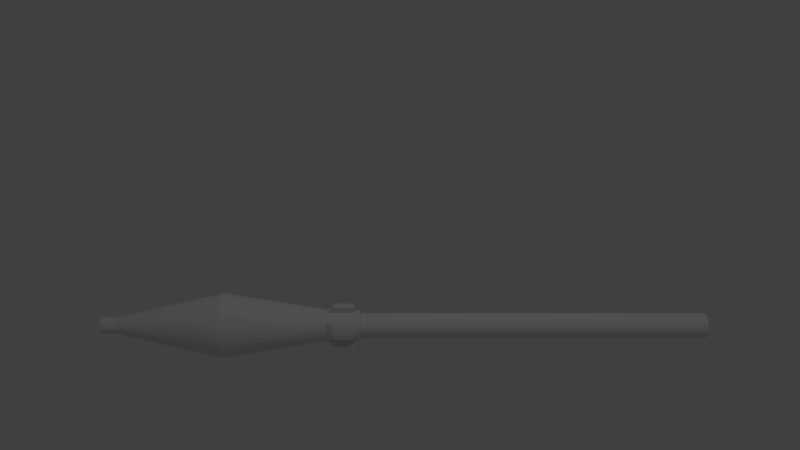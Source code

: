 # Source: RPGammo.blend  (saved by Blender 2.67.0; exported with 4.5.12 LTS)
import bpy
from mathutils import Matrix  # noqa: F401  (used for matrix-valued properties, if any)

bpy.ops.wm.read_factory_settings(use_empty=True)
scene = bpy.context.scene
scene.name = 'Scene'

# ---- collections
col_collection_1 = bpy.data.collections.new('Collection 1'); scene.collection.children.link(col_collection_1)

# ---- materials (node trees are filled in below, after node groups)
mat_missilematerial = bpy.data.materials.new('MissileMaterial')
mat_missilematerial.alpha_threshold = 0.0
mat_missilematerial.use_transparent_shadow = False
mat_missilematerial.roughness = 0.5
mat_missilematerial.line_color = (0.0, 0.0, 0.0, 1.0)

# ---- material node trees

# ---- world
world_world = bpy.data.worlds.new('World'); scene.world = world_world
world_world.color = (0.05088, 0.05088, 0.05088)
world_world.use_sun_shadow = False
world_world.sun_shadow_jitter_overblur = 0.0
world_world.cycles.sampling_method = 'MANUAL'
world_world.cycles.sample_map_resolution = 256

# ---- cameras
cam_camera = bpy.data.cameras.new('Camera')
cam_camera.clip_end = 100.0
cam_camera.lens = 35.0
cam_camera.sensor_width = 32.0
cam_camera.sensor_height = 18.0
cam_camera.ortho_scale = 7.314
cam_camera.dof.focus_distance = 0.0
cam_camera.dof.aperture_fstop = 128.0

# ---- lights
light_lamp = bpy.data.lights.new('Lamp', 'POINT')
light_lamp.transmission_factor = 0.0
light_lamp.cutoff_distance = 30.0
light_lamp.energy = 100.0
light_lamp.shadow_buffer_clip_start = 1.001
light_lamp.shadow_soft_size = 1.0
light_lamp.shadow_maximum_resolution = 0.006
light_lamp.use_absolute_resolution = True
light_lamp.cycles.use_multiple_importance_sampling = False

# ---- meshes
me_cylinder = bpy.data.meshes.new('Cylinder')
me_cylinder.from_pydata([(0.1863, -0.07715, 0.4187), (0.07715, -0.1863, 0.4187), (0.03933, -0.1977, 0.4187), (6.676e-08, -0.2016, 0.4187), (-0.03933, -0.1977, 0.4187), (-0.07715, -0.1863, 0.4187), (-0.1863, -0.07715, 0.4187), (-0.1977, -0.03933, 0.4187), (-0.2016, -1.977e-06, 0.4187), (-0.1977, 0.03933, 0.4187), (-0.1863, 0.07715, 0.4187), (-0.07715, 0.1863, 0.4187), (-0.03933, 0.1977, 0.4187), (-0.03933, 0.1977, 0.6087), (-0.07715, 0.1863, 0.6087), (-0.1863, 0.07715, 0.6087), (-0.1977, 0.03933, 0.6087), (-0.2016, -2.014e-06, 0.6087), (-0.1977, -0.03933, 0.6087), (-0.1863, -0.07715, 0.6087), (-0.07715, -0.1863, 0.6087), (-0.03933, -0.1977, 0.6087), (6.676e-08, -0.2016, 0.6087), (0.03933, -0.1977, 0.6087), (0.07715, -0.1863, 0.6087), (0.1863, -0.07715, 0.6087), (0.1977, -0.03933, 0.6087), (0.2016, -1.639e-06, 0.6087), (0.1977, 0.03933, 0.6087), (0.1863, 0.07715, 0.6087), (0.07715, 0.1863, 0.6087), (0.03933, 0.1977, 0.6087), (9.806e-08, 0.144, 0.6687), (0.02809, 0.1412, 0.6687), (0.05511, 0.133, 0.6687), (0.08, 0.1197, 0.6687), (0.1018, 0.1018, 0.6687), (0.1197, 0.08, 0.6687), (0.133, 0.0551, 0.6687), (0.1412, 0.02809, 0.6687), (0.144, -1.612e-06, 0.6687), (0.1412, -0.02809, 0.6687), (0.133, -0.05511, 0.6687), (0.1197, -0.08, 0.6687), (0.1018, -0.1018, 0.6687), (0.08, -0.1197, 0.6687), (0.05511, -0.133, 0.6687), (0.02809, -0.1412, 0.6687), (7.798e-10, -0.144, 0.6687), (-0.02809, -0.1412, 0.6687), (-0.05511, -0.133, 0.6687), (-0.08, -0.1197, 0.6687), (-0.1018, -0.1018, 0.6687), (-0.1197, -0.08, 0.6687), (-0.133, -0.05511, 0.6687), (-0.1412, -0.02809, 0.6687), (-0.144, -1.88e-06, 0.6687), (-0.1412, 0.02809, 0.6687), (-0.133, 0.0551, 0.6687), (-0.1197, 0.08, 0.6687), (-0.1018, 0.1018, 0.6687), (-0.08, 0.1197, 0.6687), (-0.05511, 0.133, 0.6687), (-0.02809, 0.1412, 0.6687), (2.029e-07, 0.2016, 0.6087), (3.872e-07, 0.3, 1.629), (-0.05853, 0.2942, 1.629), (-0.1148, 0.2772, 1.629), (-0.1667, 0.2494, 1.629), (-0.2121, 0.2121, 1.629), (-0.2494, 0.1667, 1.629), (-0.2772, 0.1148, 1.629), (-0.2942, 0.05852, 1.629), (-0.3, -2.163e-06, 1.629), (-0.2942, -0.05853, 1.629), (-0.2772, -0.1148, 1.629), (-0.2494, -0.1667, 1.629), (-0.2121, -0.2121, 1.629), (-0.1667, -0.2494, 1.629), (-0.1148, -0.2772, 1.629), (-0.05853, -0.2942, 1.629), (1.846e-07, -0.3, 1.629), (0.05853, -0.2942, 1.629), (0.1148, -0.2772, 1.629), (0.1667, -0.2494, 1.629), (0.2121, -0.2121, 1.629), (0.2494, -0.1667, 1.629), (0.2772, -0.1148, 1.629), (0.2942, -0.05853, 1.629), (0.3, -1.606e-06, 1.629), (0.2942, 0.05853, 1.629), (0.2772, 0.1148, 1.629), (0.2494, 0.1667, 1.629), (0.2121, 0.2121, 1.629), (0.1667, 0.2494, 1.629), (0.1148, 0.2772, 1.629), (0.05853, 0.2942, 1.629), (-3.343e-08, 0.07641, 2.608), (0.01491, 0.07494, 2.608), (0.02924, 0.07059, 2.608), (0.04245, 0.06353, 2.608), (0.05403, 0.05403, 2.608), (0.06353, 0.04245, 2.608), (0.07059, 0.02924, 2.608), (0.07494, 0.0149, 2.608), (0.07641, -1.494e-06, 2.608), (0.07494, -0.01491, 2.608), (0.07059, -0.02924, 2.608), (0.06353, -0.04245, 2.608), (0.05403, -0.05403, 2.608), (0.04245, -0.06353, 2.608), (0.02924, -0.07059, 2.608), (0.01491, -0.07494, 2.608), (-8.505e-08, -0.07641, 2.608), (-0.01491, -0.07494, 2.608), (-0.02924, -0.07059, 2.608), (-0.04245, -0.06353, 2.608), (-0.05403, -0.05403, 2.608), (-0.06353, -0.04245, 2.608), (-0.07059, -0.02924, 2.608), (-0.07494, -0.01491, 2.608), (-0.07641, -1.636e-06, 2.608), (-0.07494, 0.0149, 2.608), (-0.07059, 0.02924, 2.608), (-0.06353, 0.04245, 2.608), (-0.05403, 0.05403, 2.608), (-0.04245, 0.06353, 2.608), (-0.02924, 0.07059, 2.608), (-0.01491, 0.07494, 2.608), (-0.02809, 0.1412, 0.4187), (-0.05511, 0.133, 0.4187), (-0.08, 0.1197, 0.4187), (-0.1018, 0.1018, 0.4187), (-0.1197, 0.08, 0.4187), (-0.133, 0.0551, 0.4187), (-0.1412, 0.02809, 0.4187), (-0.144, -1.831e-06, 0.4187), (-0.1412, -0.02809, 0.4187), (-0.133, -0.05511, 0.4187), (-0.1197, -0.08, 0.4187), (-0.1018, -0.1018, 0.4187), (-0.08, -0.1197, 0.4187), (-0.05511, -0.133, 0.4187), (-0.02809, -0.1412, 0.4187), (7.798e-10, -0.144, 0.4187), (0.02809, -0.1412, 0.4187), (0.05511, -0.133, 0.4187), (0.08, -0.1197, 0.4187), (0.1018, -0.1018, 0.4187), (0.1197, -0.08, 0.4187), (0.133, -0.05511, 0.4187), (0.1412, -0.02809, 0.4187), (0.144, -1.563e-06, 0.4187), (0.1412, 0.02809, 0.4187), (0.133, 0.0551, 0.4187), (0.1197, 0.08, 0.4187), (0.1018, 0.1018, 0.4187), (0.08, 0.1197, 0.4187), (0.05511, 0.133, 0.4187), (0.02809, 0.1412, 0.4187), (9.806e-08, 0.144, 0.4187), (-3.343e-08, 0.07641, 2.748), (0.01491, 0.07494, 2.748), (0.02924, 0.07059, 2.748), (0.04245, 0.06353, 2.748), (0.05403, 0.05403, 2.748), (0.06353, 0.04245, 2.748), (0.07059, 0.02924, 2.748), (0.07494, 0.0149, 2.748), (0.07641, -1.494e-06, 2.748), (0.07494, -0.01491, 2.748), (0.07059, -0.02924, 2.748), (0.06353, -0.04245, 2.748), (0.05403, -0.05403, 2.748), (0.04245, -0.06353, 2.748), (0.02924, -0.07059, 2.748), (0.01491, -0.07494, 2.748), (-8.505e-08, -0.07641, 2.748), (-0.01491, -0.07494, 2.748), (-0.02924, -0.07059, 2.748), (-0.04245, -0.06353, 2.748), (-0.05403, -0.05403, 2.748), (-0.06353, -0.04245, 2.748), (-0.07059, -0.02924, 2.748), (-0.07494, -0.01491, 2.748), (-0.07641, -1.636e-06, 2.748), (-0.07494, 0.0149, 2.748), (-0.07059, 0.02924, 2.748), (-0.06353, 0.04245, 2.748), (-0.05403, 0.05403, 2.748), (-0.04245, 0.06353, 2.748), (-0.02924, 0.07059, 2.748), (-0.01491, 0.07494, 2.748), (-1.061e-07, -9.542e-07, 2.748), (0.1977, -0.03933, 0.4187), (0.2016, -1.602e-06, 0.4187), (0.1977, 0.03933, 0.4187), (0.1863, 0.07715, 0.4187), (0.07715, 0.1863, 0.4187), (0.03933, 0.1977, 0.4187), (2.029e-07, 0.2016, 0.4187), (-0.02809, 0.1412, 0.3687), (-0.05511, 0.133, 0.3687), (-0.08, 0.1197, 0.3687), (-0.1018, 0.1018, 0.3687), (-0.1197, 0.08, 0.3687), (-0.133, 0.0551, 0.3687), (-0.1412, 0.02809, 0.3687), (-0.144, -1.821e-06, 0.3687), (-0.1412, -0.02809, 0.3687), (-0.133, -0.05511, 0.3687), (-0.1197, -0.08, 0.3687), (-0.1018, -0.1018, 0.3687), (-0.08, -0.1197, 0.3687), (-0.05511, -0.133, 0.3687), (-0.02809, -0.1412, 0.3687), (7.798e-10, -0.144, 0.3687), (0.02809, -0.1412, 0.3687), (0.05511, -0.133, 0.3687), (0.08, -0.1197, 0.3687), (0.1018, -0.1018, 0.3687), (0.1197, -0.08, 0.3687), (0.133, -0.05511, 0.3687), (0.1412, -0.02809, 0.3687), (0.144, -1.554e-06, 0.3687), (0.1412, 0.02809, 0.3687), (0.133, 0.0551, 0.3687), (0.1197, 0.08, 0.3687), (0.1018, 0.1018, 0.3687), (0.08, 0.1197, 0.3687), (0.05511, 0.133, 0.3687), (0.02809, 0.1412, 0.3687), (9.806e-08, 0.144, 0.3687), (-0.02248, 0.113, 0.3587), (-0.04409, 0.1064, 0.3587), (-0.064, 0.09578, 0.3587), (-0.08146, 0.08146, 0.3587), (-0.09579, 0.064, 0.3587), (-0.1064, 0.04408, 0.3587), (-0.113, 0.02247, 0.3587), (-0.1152, -1.75e-06, 0.3587), (-0.113, -0.02248, 0.3587), (-0.1064, -0.04409, 0.3587), (-0.09579, -0.064, 0.3587), (-0.08146, -0.08146, 0.3587), (-0.064, -0.09579, 0.3587), (-0.04409, -0.1064, 0.3587), (-0.02247, -0.113, 0.3587), (-3.171e-08, -0.1152, 0.3587), (0.02247, -0.113, 0.3587), (0.04409, -0.1064, 0.3587), (0.064, -0.09579, 0.3587), (0.08146, -0.08146, 0.3587), (0.09579, -0.064, 0.3587), (0.1064, -0.04409, 0.3587), (0.113, -0.02248, 0.3587), (0.1152, -1.536e-06, 0.3587), (0.113, 0.02247, 0.3587), (0.1064, 0.04408, 0.3587), (0.09579, 0.064, 0.3587), (0.08146, 0.08146, 0.3587), (0.064, 0.09578, 0.3587), (0.04409, 0.1064, 0.3587), (0.02247, 0.113, 0.3587), (4.611e-08, 0.1152, 0.3587), (-0.02248, 0.113, -2.811), (-0.04409, 0.1064, -2.811), (-0.064, 0.09578, -2.811), (-0.08146, 0.08146, -2.811), (-0.09579, 0.064, -2.811), (-0.1064, 0.04408, -2.811), (-0.113, 0.02247, -2.811), (-0.1152, -1.133e-06, -2.811), (-0.113, -0.02248, -2.811), (-0.1064, -0.04409, -2.811), (-0.09579, -0.064, -2.811), (-0.08146, -0.08146, -2.811), (-0.064, -0.09579, -2.811), (-0.04409, -0.1064, -2.811), (-0.02247, -0.113, -2.811), (-3.171e-08, -0.1152, -2.811), (0.02247, -0.113, -2.811), (0.04409, -0.1064, -2.811), (0.064, -0.09579, -2.811), (0.08146, -0.08146, -2.811), (0.09579, -0.064, -2.811), (0.1064, -0.04409, -2.811), (0.113, -0.02248, -2.811), (0.1152, -9.189e-07, -2.811), (0.113, 0.02247, -2.811), (0.1064, 0.04408, -2.811), (0.09579, 0.064, -2.811), (0.08146, 0.08146, -2.811), (0.064, 0.09578, -2.811), (0.04409, 0.1064, -2.811), (0.02247, 0.113, -2.811), (4.611e-08, 0.1152, -2.811)], [], [(159, 160, 200, 199), (41, 42, 25, 26), (58, 134, 10, 15), (47, 48, 22, 23), (136, 137, 7, 8), (138, 54, 19, 6), (144, 145, 2, 3), (48, 49, 21, 22), (32, 63, 66, 65), (63, 62, 67, 66), (62, 61, 68, 67), (61, 60, 69, 68), (60, 59, 70, 69), (59, 58, 71, 70), (58, 57, 72, 71), (57, 56, 73, 72), (56, 55, 74, 73), (55, 54, 75, 74), (54, 53, 76, 75), (53, 52, 77, 76), (52, 51, 78, 77), (51, 50, 79, 78), (50, 49, 80, 79), (49, 48, 81, 80), (48, 47, 82, 81), (47, 46, 83, 82), (46, 45, 84, 83), (45, 44, 85, 84), (44, 43, 86, 85), (43, 42, 87, 86), (42, 41, 88, 87), (41, 40, 89, 88), (40, 39, 90, 89), (39, 38, 91, 90), (38, 37, 92, 91), (37, 36, 93, 92), (36, 35, 94, 93), (35, 34, 95, 94), (34, 33, 96, 95), (33, 32, 65, 96), (96, 65, 97, 98), (95, 96, 98, 99), (94, 95, 99, 100), (93, 94, 100, 101), (92, 93, 101, 102), (91, 92, 102, 103), (90, 91, 103, 104), (89, 90, 104, 105), (88, 89, 105, 106), (87, 88, 106, 107), (86, 87, 107, 108), (85, 86, 108, 109), (84, 85, 109, 110), (83, 84, 110, 111), (82, 83, 111, 112), (81, 82, 112, 113), (80, 81, 113, 114), (79, 80, 114, 115), (78, 79, 115, 116), (77, 78, 116, 117), (76, 77, 117, 118), (75, 76, 118, 119), (74, 75, 119, 120), (73, 74, 120, 121), (72, 73, 121, 122), (71, 72, 122, 123), (70, 71, 123, 124), (69, 70, 124, 125), (68, 69, 125, 126), (67, 68, 126, 127), (66, 67, 127, 128), (65, 66, 128, 97), (124, 123, 187, 188), (111, 110, 174, 175), (97, 128, 192, 161), (98, 97, 161, 162), (116, 115, 179, 180), (103, 102, 166, 167), (121, 120, 184, 185), (108, 107, 171, 172), (126, 125, 189, 190), (113, 112, 176, 177), (100, 99, 163, 164), (118, 117, 181, 182), (105, 104, 168, 169), (123, 122, 186, 187), (110, 109, 173, 174), (128, 127, 191, 192), (115, 114, 178, 179), (102, 101, 165, 166), (120, 119, 183, 184), (107, 106, 170, 171), (125, 124, 188, 189), (112, 111, 175, 176), (99, 98, 162, 163), (117, 116, 180, 181), (104, 103, 167, 168), (122, 121, 185, 186), (109, 108, 172, 173), (127, 126, 190, 191), (114, 113, 177, 178), (101, 100, 164, 165), (119, 118, 182, 183), (106, 105, 169, 170), (54, 55, 18, 19), (50, 142, 5, 20), (146, 46, 24, 1), (134, 135, 9, 10), (152, 153, 196, 195), (42, 150, 0, 25), (129, 130, 11, 12), (63, 32, 64, 13), (49, 50, 20, 21), (142, 143, 4, 5), (55, 56, 17, 18), (137, 138, 6, 7), (34, 158, 198, 30), (150, 151, 194, 0), (32, 33, 31, 64), (38, 39, 28, 29), (64, 31, 199, 200), (28, 27, 195, 196), (24, 23, 2, 1), (26, 25, 0, 194), (22, 21, 4, 3), (18, 17, 8, 7), (14, 13, 12, 11), (29, 28, 196, 197), (16, 15, 10, 9), (31, 30, 198, 199), (27, 26, 194, 195), (23, 22, 3, 2), (19, 18, 7, 6), (13, 64, 200, 12), (21, 20, 5, 4), (17, 16, 9, 8), (145, 146, 1, 2), (37, 38, 154, 155), (56, 57, 16, 17), (61, 62, 130, 131), (62, 63, 13, 14), (42, 43, 149, 150), (158, 159, 199, 198), (35, 36, 156, 157), (130, 62, 14, 11), (59, 60, 132, 133), (135, 136, 8, 9), (52, 53, 139, 140), (153, 154, 197, 196), (45, 46, 146, 147), (33, 34, 30, 31), (39, 40, 27, 28), (50, 51, 141, 142), (57, 58, 15, 16), (43, 44, 148, 149), (143, 144, 3, 4), (36, 37, 155, 156), (154, 38, 29, 197), (60, 61, 131, 132), (40, 41, 26, 27), (53, 54, 138, 139), (34, 35, 157, 158), (46, 47, 23, 24), (58, 59, 133, 134), (151, 152, 195, 194), (51, 52, 140, 141), (160, 129, 12, 200), (44, 45, 147, 148), (193, 162, 161), (193, 163, 162), (193, 164, 163), (193, 165, 164), (193, 166, 165), (193, 167, 166), (193, 168, 167), (193, 169, 168), (193, 170, 169), (193, 171, 170), (193, 172, 171), (193, 173, 172), (193, 174, 173), (193, 175, 174), (193, 176, 175), (193, 177, 176), (193, 178, 177), (193, 179, 178), (193, 180, 179), (193, 181, 180), (193, 182, 181), (193, 183, 182), (193, 184, 183), (193, 185, 184), (193, 186, 185), (193, 187, 186), (193, 188, 187), (193, 189, 188), (193, 190, 189), (193, 191, 190), (193, 192, 191), (193, 161, 192), (144, 143, 215, 216), (139, 138, 210, 211), (134, 133, 205, 206), (129, 160, 232, 201), (160, 159, 231, 232), (155, 154, 226, 227), (150, 149, 221, 222), (145, 144, 216, 217), (140, 139, 211, 212), (135, 134, 206, 207), (130, 129, 201, 202), (156, 155, 227, 228), (151, 150, 222, 223), (146, 145, 217, 218), (141, 140, 212, 213), (136, 135, 207, 208), (131, 130, 202, 203), (157, 156, 228, 229), (152, 151, 223, 224), (147, 146, 218, 219), (142, 141, 213, 214), (137, 136, 208, 209), (132, 131, 203, 204), (158, 157, 229, 230), (153, 152, 224, 225), (148, 147, 219, 220), (143, 142, 214, 215), (138, 137, 209, 210), (133, 132, 204, 205), (159, 158, 230, 231), (154, 153, 225, 226), (149, 148, 220, 221), (231, 230, 262, 263), (226, 225, 257, 258), (221, 220, 252, 253), (216, 215, 247, 248), (211, 210, 242, 243), (206, 205, 237, 238), (201, 232, 264, 233), (232, 231, 263, 264), (227, 226, 258, 259), (222, 221, 253, 254), (217, 216, 248, 249), (212, 211, 243, 244), (207, 206, 238, 239), (202, 201, 233, 234), (228, 227, 259, 260), (223, 222, 254, 255), (218, 217, 249, 250), (213, 212, 244, 245), (208, 207, 239, 240), (203, 202, 234, 235), (229, 228, 260, 261), (224, 223, 255, 256), (219, 218, 250, 251), (214, 213, 245, 246), (209, 208, 240, 241), (204, 203, 235, 236), (230, 229, 261, 262), (225, 224, 256, 257), (220, 219, 251, 252), (215, 214, 246, 247), (210, 209, 241, 242), (205, 204, 236, 237), (235, 234, 266, 267), (261, 260, 292, 293), (256, 255, 287, 288), (251, 250, 282, 283), (246, 245, 277, 278), (241, 240, 272, 273), (236, 235, 267, 268), (262, 261, 293, 294), (257, 256, 288, 289), (252, 251, 283, 284), (247, 246, 278, 279), (242, 241, 273, 274), (237, 236, 268, 269), (263, 262, 294, 295), (258, 257, 289, 290), (253, 252, 284, 285), (248, 247, 279, 280), (243, 242, 274, 275), (238, 237, 269, 270), (233, 264, 296, 265), (264, 263, 295, 296), (259, 258, 290, 291), (254, 253, 285, 286), (249, 248, 280, 281), (244, 243, 275, 276), (239, 238, 270, 271), (234, 233, 265, 266), (260, 259, 291, 292), (255, 254, 286, 287), (250, 249, 281, 282), (245, 244, 276, 277), (240, 239, 271, 272)])
me_cylinder.materials.append(mat_missilematerial)
me_cylinder.use_remesh_preserve_volume = False
me_cylinder.use_remesh_preserve_attributes = False
me_cylinder.use_mirror_vertex_groups = False
me_cylinder.update()

# ---- objects
ob_cylinder = bpy.data.objects.new('Cylinder', me_cylinder)
ob_lamp = bpy.data.objects.new('Lamp', light_lamp)
ob_camera = bpy.data.objects.new('Camera', cam_camera)

# ---- transforms, parenting, visibility, modifiers, constraints
ob_cylinder.location = (0.0, 0.0, 0.0)
ob_cylinder.rotation_euler = (1.571, -1.571, 0.0)
ob_cylinder.lineart.crease_threshold = 0.0
ob_lamp.location = (4.076, 1.005, 5.904)
ob_lamp.rotation_euler = (0.6503, 0.05522, 1.866)
ob_lamp.lock_rotations_4d = False
ob_lamp.empty_display_type = 'ARROWS'
ob_lamp.color = (0.0, 0.0, 0.0, 0.0)
ob_lamp.lineart.crease_threshold = 0.0
ob_camera.location = (7.818, 6.707e-06, 2.248)
ob_camera.rotation_euler = (1.405, -2.606e-06, 1.571)
ob_camera.scale = (1.0, 1.0, 1.0)
ob_camera.lock_rotations_4d = False
ob_camera.empty_display_type = 'ARROWS'
ob_camera.color = (0.0, 0.0, 0.0, 0.0)
ob_camera.display_type = 'WIRE'
ob_camera.lineart.crease_threshold = 0.0

# ---- collection membership
col_collection_1.objects.link(ob_cylinder)
col_collection_1.objects.link(ob_lamp)
col_collection_1.objects.link(ob_camera)

# ---- scene / render settings (as saved in the file)
scene.camera = ob_camera
scene.frame_start = 1; scene.frame_end = 250; scene.frame_set(1)
scene.render.engine = 'BLENDER_EEVEE_NEXT'
scene.render.image_settings.color_mode = 'RGB'
scene.render.image_settings.compression = 90
scene.render.resolution_percentage = 50
scene.render.dither_intensity = 0.0
scene.render.bake_margin = 2
scene.render.bake_bias = 0.0
scene.cycles.use_denoising = False
scene.cycles.samples = 10
scene.cycles.sampling_pattern = 'TABULATED_SOBOL'
scene.cycles.light_sampling_threshold = 0.0
scene.cycles.use_adaptive_sampling = False
scene.cycles.use_light_tree = False
scene.cycles.blur_glossy = 0.0
scene.cycles.volume_bounces = 1
scene.cycles.pixel_filter_type = 'GAUSSIAN'
scene.cycles.sample_clamp_indirect = 0.0
scene.view_settings.view_transform = 'Standard'
bpy.context.view_layer.update()
